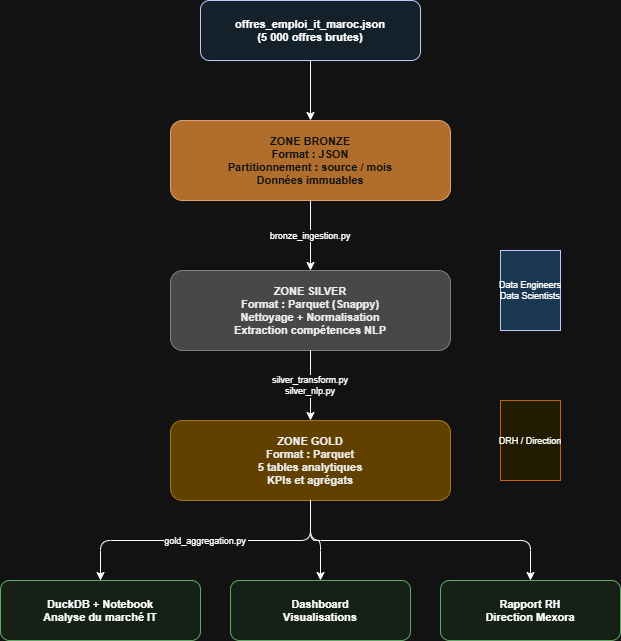

The diagram above was exported from draw.io. Its source (the exported page's mxGraphModel, read from the mxfile embedded in the PNG):
<mxGraphModel dx="766" dy="462" grid="1" gridSize="10" guides="1" tooltips="1" connect="1" arrows="1" fold="1" page="1" pageScale="1" pageWidth="827" pageHeight="1169" math="0" shadow="0">
  <root>
    <mxCell id="0" />
    <mxCell id="1" parent="0" />
    <mxCell id="2" parent="1" style="rounded=1;fillColor=#E3F2FD;strokeColor=#1A237E;fontStyle=1;fontSize=11;" value="offres_emploi_it_maroc.json&#10;(5 000 offres brutes)" vertex="1">
      <mxGeometry height="60" width="220" x="300" y="40" as="geometry" />
    </mxCell>
    <mxCell id="3" parent="1" style="rounded=1;fillColor=#CD7F32;fontColor=#FFFFFF;strokeColor=#8B4513;fontStyle=1;fontSize=11;" value="ZONE BRONZE&#10;Format : JSON&#10;Partitionnement : source / mois&#10;Données immuables" vertex="1">
      <mxGeometry height="80" width="280" x="270" y="160" as="geometry" />
    </mxCell>
    <mxCell id="4" parent="1" style="rounded=1;fillColor=#C0C0C0;fontColor=#000000;strokeColor=#808080;fontStyle=1;fontSize=11;" value="ZONE SILVER&#10;Format : Parquet (Snappy)&#10;Nettoyage + Normalisation&#10;Extraction compétences NLP" vertex="1">
      <mxGeometry height="80" width="280" x="270" y="310" as="geometry" />
    </mxCell>
    <mxCell id="5" parent="1" style="rounded=1;fillColor=#FFD700;fontColor=#000000;strokeColor=#B8860B;fontStyle=1;fontSize=11;" value="ZONE GOLD&#10;Format : Parquet&#10;5 tables analytiques&#10;KPIs et agrégats" vertex="1">
      <mxGeometry height="80" width="280" x="270" y="460" as="geometry" />
    </mxCell>
    <mxCell id="6" parent="1" style="rounded=1;fillColor=#E8F5E9;strokeColor=#2E7D32;fontStyle=1;fontSize=11;" value="DuckDB + Notebook&#10;Analyse du marché IT" vertex="1">
      <mxGeometry height="60" width="200" x="100" y="620" as="geometry" />
    </mxCell>
    <mxCell id="7" parent="1" style="rounded=1;fillColor=#E8F5E9;strokeColor=#2E7D32;fontStyle=1;fontSize=11;" value="Dashboard&#10;Visualisations" vertex="1">
      <mxGeometry height="60" width="180" x="330" y="620" as="geometry" />
    </mxCell>
    <mxCell id="8" parent="1" style="rounded=1;fillColor=#E8F5E9;strokeColor=#2E7D32;fontStyle=1;fontSize=11;" value="Rapport RH&#10;Direction Mexora" vertex="1">
      <mxGeometry height="60" width="180" x="540" y="620" as="geometry" />
    </mxCell>
    <mxCell id="9" edge="1" parent="1" source="2" style="edgeStyle=orthogonalEdgeStyle;" target="3">
      <mxGeometry relative="1" as="geometry" />
    </mxCell>
    <mxCell id="10" edge="1" parent="1" source="3" style="edgeStyle=orthogonalEdgeStyle;fontSize=9;" target="4" value="bronze_ingestion.py">
      <mxGeometry relative="1" as="geometry" />
    </mxCell>
    <mxCell id="11" edge="1" parent="1" source="4" style="edgeStyle=orthogonalEdgeStyle;fontSize=9;" target="5" value="silver_transform.py&#10;silver_nlp.py">
      <mxGeometry relative="1" as="geometry" />
    </mxCell>
    <mxCell id="12" edge="1" parent="1" source="5" style="edgeStyle=orthogonalEdgeStyle;fontSize=9;" target="6" value="gold_aggregation.py">
      <mxGeometry relative="1" as="geometry" />
    </mxCell>
    <mxCell id="13" edge="1" parent="1" source="5" style="edgeStyle=orthogonalEdgeStyle;" target="7">
      <mxGeometry relative="1" as="geometry" />
    </mxCell>
    <mxCell id="14" edge="1" parent="1" source="5" style="edgeStyle=orthogonalEdgeStyle;" target="8">
      <mxGeometry relative="1" as="geometry" />
    </mxCell>
    <mxCell id="15" parent="1" style="shape=mxgraph.basic.person;fillColor=#BBDEFB;strokeColor=#1A237E;fontSize=9;" value="Data Engineers&#10;Data Scientists" vertex="1">
      <mxGeometry height="80" width="60" x="600" y="290" as="geometry" />
    </mxCell>
    <mxCell id="16" parent="1" style="shape=mxgraph.basic.person;fillColor=#FFF9C4;strokeColor=#F57F17;fontSize=9;" value="DRH / Direction" vertex="1">
      <mxGeometry height="80" width="60" x="600" y="440" as="geometry" />
    </mxCell>
  </root>
</mxGraphModel>